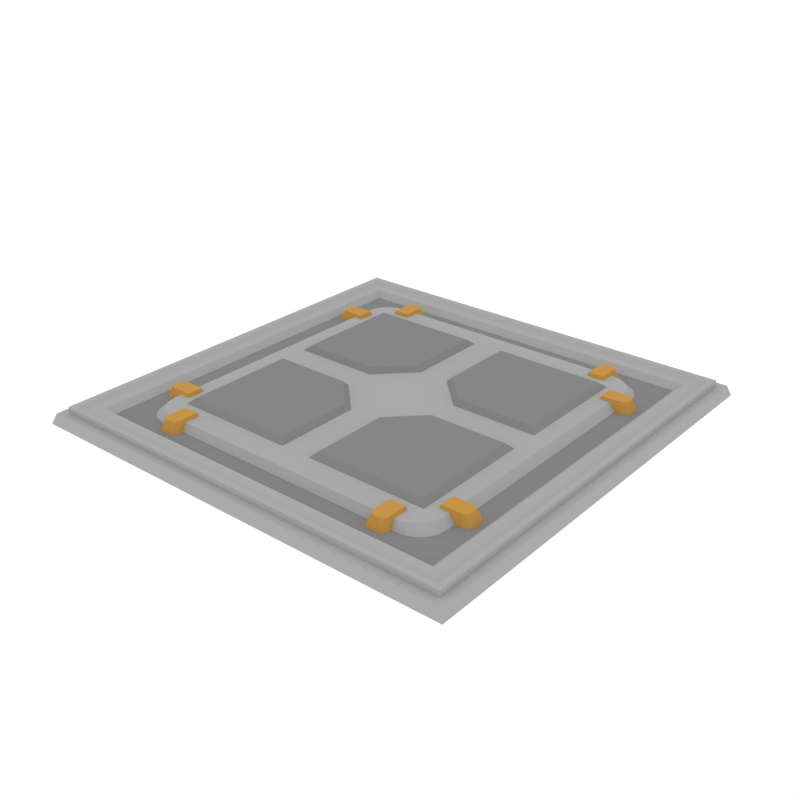 # Source: RoofTile_Plate2.blend  (saved by Blender 3.4.6; exported with 4.5.12 LTS)
import bpy
from mathutils import Matrix  # noqa: F401  (used for matrix-valued properties, if any)

bpy.ops.wm.read_factory_settings(use_empty=True)
scene = bpy.context.scene
scene.name = 'Scene'

# ---- collections
col_collection_1 = bpy.data.collections.new('Collection 1'); scene.collection.children.link(col_collection_1)

# ---- materials (node trees are filled in below, after node groups)
mat_accent = bpy.data.materials.new('Accent')
mat_accent.alpha_threshold = 0.0
mat_accent.diffuse_color = (0.5596, 0.2977, 0.06679, 1.0)
mat_accent.roughness = 0.5
mat_main = bpy.data.materials.new('Main')
mat_main.alpha_threshold = 0.0
mat_main.diffuse_color = (0.402, 0.402, 0.402, 1.0)
mat_main.roughness = 0.5
mat_darkgrey = bpy.data.materials.new('DarkGrey')
mat_darkgrey.alpha_threshold = 0.0
mat_darkgrey.diffuse_color = (0.2395, 0.2395, 0.2395, 1.0)
mat_darkgrey.roughness = 0.5

# ---- material node trees

# ---- world
world_world = bpy.data.worlds.new('World'); scene.world = world_world
world_world.color = (1.0, 1.0, 1.0)
world_world.use_sun_shadow = False
world_world.sun_shadow_jitter_overblur = 0.0
world_world.cycles.sampling_method = 'NONE'
world_world.cycles.sample_map_resolution = 256

# ---- meshes
me_plane_118 = bpy.data.meshes.new('Plane.118')
me_plane_118.from_pydata([(-0.9832, -0.9832, 0.04575), (0.9832, -0.9832, 0.04575), (-0.9832, 0.9832, 0.04575), (0.9832, 0.9832, 0.04575), (-0.9475, -0.9475, 0.01293), (0.9475, -0.9475, 0.01293), (-0.9475, 0.9475, 0.01293), (0.9475, 0.9475, 0.01293), (-0.9475, 0.9475, 0.07311), (-0.9475, -0.9475, 0.07311), (0.9475, -0.9475, 0.07311), (0.9475, 0.9475, 0.07311), (-0.9241, 0.9241, 0.07311), (-0.9241, -0.9241, 0.07311), (0.9241, -0.9241, 0.07311), (0.9241, 0.9241, 0.07311), (-0.9002, 0.9002, 0.05943), (-0.9002, -0.9002, 0.05943), (0.9002, -0.9002, 0.05943), (0.9002, 0.9002, 0.05943), (-0.8483, 0.8483, 0.05943), (-0.8483, -0.8483, 0.05943), (0.8483, -0.8483, 0.05943), (0.8483, 0.8483, 0.05943), (-0.819, 0.819, 0.03329), (-0.819, -0.819, 0.03329), (0.819, -0.819, 0.03329), (0.819, 0.819, 0.03329), (1.0, 1.0, 0.0), (1.0, -1.0, 0.0), (-1.0, -1.0, 0.0), (-1.0, 1.0, 0.0), (0.9091, 0.9091, -0.004232), (0.9091, -0.9091, -0.004232), (-0.9091, -0.9091, -0.004232), (-0.9091, 0.9091, -0.004232), (-0.936, 0.936, 0.04575), (-0.936, -0.936, 0.04575), (0.936, -0.936, 0.04575), (0.936, 0.936, 0.04575), (-0.5825, 0.7197, 0.06521), (-0.6966, 0.6013, 0.06521), (-0.6178, 0.7139, 0.06521), (-0.6496, 0.6971, 0.06521), (-0.6748, 0.6709, 0.06521), (-0.691, 0.6379, 0.06521), (0.6971, 0.6013, 0.06521), (0.583, 0.7197, 0.06521), (0.6915, 0.6379, 0.06521), (0.6753, 0.6709, 0.06521), (0.65, 0.6971, 0.06521), (0.6182, 0.7139, 0.06521), (-0.6966, -0.6042, 0.06521), (-0.5825, -0.7226, 0.06521), (-0.691, -0.6408, 0.06521), (-0.6748, -0.6738, 0.06521), (-0.6496, -0.7, 0.06521), (-0.6178, -0.7168, 0.06521), (0.583, -0.7226, 0.06521), (0.6971, -0.6042, 0.06521), (0.6182, -0.7168, 0.06521), (0.65, -0.7, 0.06521), (0.6753, -0.6738, 0.06521), (0.6915, -0.6408, 0.06521), (-0.6361, -0.764, 0.006746), (-0.7525, -0.6453, 0.006746), (-0.6721, -0.7582, 0.006746), (-0.7045, -0.7413, 0.006746), (-0.7302, -0.7151, 0.006746), (-0.7468, -0.682, 0.006746), (-0.7525, 0.6424, 0.006746), (-0.6361, 0.7611, 0.006746), (-0.7468, 0.6791, 0.006746), (-0.7302, 0.7122, 0.006746), (-0.7045, 0.7384, 0.006746), (-0.6721, 0.7553, 0.006746), (0.6366, 0.7611, 0.006746), (0.7529, 0.6424, 0.006746), (0.6725, 0.7553, 0.006746), (0.705, 0.7384, 0.006746), (0.7307, 0.7122, 0.006746), (0.7472, 0.6791, 0.006746), (0.7529, -0.6453, 0.006746), (0.6366, -0.764, 0.006746), (0.7472, -0.682, 0.006746), (0.7307, -0.7151, 0.006746), (0.705, -0.7413, 0.006746), (0.6725, -0.7582, 0.006746), (-0.5709, 0.6563, 0.08043), (-0.5851, 0.6335, 0.02638), (-0.5005, 0.6563, 0.08043), (-0.4863, 0.6335, 0.02638), (-0.5447, 0.7698, 0.08043), (-0.5709, 0.7423, 0.08043), (-0.5633, 0.7618, 0.08043), (-0.5851, 0.7652, 0.02638), (-0.5589, 0.7927, 0.02638), (-0.5775, 0.7846, 0.02638), (-0.5005, 0.7423, 0.08043), (-0.5267, 0.7698, 0.08043), (-0.5081, 0.7618, 0.08043), (-0.5125, 0.7927, 0.02638), (-0.4863, 0.7652, 0.02638), (-0.4939, 0.7846, 0.02638), (-0.5709, -0.6593, 0.08043), (-0.5851, -0.6364, 0.02638), (-0.5005, -0.6593, 0.08043), (-0.4863, -0.6364, 0.02638), (-0.5447, -0.7727, 0.08043), (-0.5709, -0.7452, 0.08043), (-0.5633, -0.7647, 0.08043), (-0.5851, -0.7681, 0.02638), (-0.5589, -0.7956, 0.02638), (-0.5775, -0.7875, 0.02638), (-0.5005, -0.7452, 0.08043), (-0.5267, -0.7727, 0.08043), (-0.5081, -0.7647, 0.08043), (-0.5125, -0.7956, 0.02638), (-0.4863, -0.7681, 0.02638), (-0.4939, -0.7875, 0.02638), (0.5003, 0.6603, 0.08043), (0.4861, 0.6375, 0.02638), (0.5708, 0.6603, 0.08043), (0.585, 0.6375, 0.02638), (0.5265, 0.7738, 0.08043), (0.5003, 0.7463, 0.08043), (0.508, 0.7658, 0.08043), (0.4861, 0.7692, 0.02638), (0.5123, 0.7967, 0.02638), (0.4938, 0.7886, 0.02638), (0.5708, 0.7463, 0.08043), (0.5445, 0.7738, 0.08043), (0.5631, 0.7658, 0.08043), (0.5588, 0.7967, 0.02638), (0.585, 0.7692, 0.02638), (0.5773, 0.7886, 0.02638), (0.5003, -0.6552, 0.08043), (0.4861, -0.6324, 0.02638), (0.5708, -0.6552, 0.08043), (0.585, -0.6324, 0.02638), (0.5265, -0.7687, 0.08043), (0.5003, -0.7412, 0.08043), (0.508, -0.7607, 0.08043), (0.4861, -0.7641, 0.02638), (0.5123, -0.7916, 0.02638), (0.4938, -0.7835, 0.02638), (0.5708, -0.7412, 0.08043), (0.5445, -0.7687, 0.08043), (0.5631, -0.7607, 0.08043), (0.5588, -0.7916, 0.02638), (0.585, -0.7641, 0.02638), (0.5773, -0.7835, 0.02638), (0.6557, 0.5714, 0.08043), (0.6328, 0.5856, 0.02638), (0.6557, 0.5009, 0.08043), (0.6328, 0.4867, 0.02638), (0.7692, 0.5452, 0.08043), (0.7416, 0.5714, 0.08043), (0.7611, 0.5637, 0.08043), (0.7645, 0.5856, 0.02638), (0.7921, 0.5594, 0.02638), (0.784, 0.5779, 0.02638), (0.7416, 0.5009, 0.08043), (0.7692, 0.5272, 0.08043), (0.7611, 0.5086, 0.08043), (0.7921, 0.513, 0.02638), (0.7645, 0.4867, 0.02638), (0.784, 0.4944, 0.02638), (-0.6599, 0.5714, 0.08043), (-0.637, 0.5856, 0.02638), (-0.6599, 0.5009, 0.08043), (-0.637, 0.4867, 0.02638), (-0.7734, 0.5452, 0.08043), (-0.7458, 0.5714, 0.08043), (-0.7653, 0.5637, 0.08043), (-0.7687, 0.5856, 0.02638), (-0.7962, 0.5594, 0.02638), (-0.7882, 0.5779, 0.02638), (-0.7458, 0.5009, 0.08043), (-0.7734, 0.5272, 0.08043), (-0.7653, 0.5086, 0.08043), (-0.7962, 0.513, 0.02638), (-0.7687, 0.4867, 0.02638), (-0.7882, 0.4944, 0.02638), (0.6597, -0.4998, 0.08043), (0.6368, -0.4856, 0.02638), (0.6597, -0.5703, 0.08043), (0.6368, -0.5845, 0.02638), (0.7732, -0.5261, 0.08043), (0.7457, -0.4998, 0.08043), (0.7651, -0.5075, 0.08043), (0.7685, -0.4856, 0.02638), (0.7961, -0.5119, 0.02638), (0.788, -0.4933, 0.02638), (0.7457, -0.5703, 0.08043), (0.7732, -0.5441, 0.08043), (0.7651, -0.5626, 0.08043), (0.7961, -0.5583, 0.02638), (0.7685, -0.5845, 0.02638), (0.788, -0.5768, 0.02638), (-0.6559, -0.4998, 0.08043), (-0.633, -0.4856, 0.02638), (-0.6559, -0.5703, 0.08043), (-0.633, -0.5845, 0.02638), (-0.7694, -0.5261, 0.08043), (-0.7418, -0.4998, 0.08043), (-0.7613, -0.5075, 0.08043), (-0.7647, -0.4856, 0.02638), (-0.7922, -0.5119, 0.02638), (-0.7842, -0.4933, 0.02638), (-0.7418, -0.5703, 0.08043), (-0.7694, -0.5441, 0.08043), (-0.7613, -0.5626, 0.08043), (-0.7922, -0.5583, 0.02638), (-0.7647, -0.5845, 0.02638), (-0.7842, -0.5768, 0.02638), (-0.63, -0.05566, 0.05427), (-0.09338, -0.5836, 0.08929), (-0.5884, -0.5836, 0.08929), (-0.5884, -0.09062, 0.08929), (-0.63, -0.625, 0.05427), (-0.0583, -0.625, 0.05427), (-0.2226, -0.05566, 0.05427), (-0.0583, -0.22, 0.05427), (-0.09338, -0.2329, 0.08929), (-0.2356, -0.09062, 0.08929), (0.63, -0.05566, 0.05427), (0.09338, -0.5836, 0.08929), (0.5884, -0.5836, 0.08929), (0.5884, -0.09062, 0.08929), (0.63, -0.625, 0.05427), (0.0583, -0.625, 0.05427), (0.2226, -0.05566, 0.05427), (0.0583, -0.22, 0.05427), (0.09338, -0.2329, 0.08929), (0.2356, -0.09062, 0.08929), (-0.63, 0.05566, 0.05427), (-0.09338, 0.5836, 0.08929), (-0.5884, 0.5836, 0.08929), (-0.5884, 0.09062, 0.08929), (-0.63, 0.625, 0.05427), (-0.0583, 0.625, 0.05427), (-0.2226, 0.05566, 0.05427), (-0.0583, 0.22, 0.05427), (-0.09338, 0.2329, 0.08929), (-0.2356, 0.09062, 0.08929), (0.63, 0.05566, 0.05427), (0.09338, 0.5836, 0.08929), (0.5884, 0.5836, 0.08929), (0.5884, 0.09062, 0.08929), (0.63, 0.625, 0.05427), (0.0583, 0.625, 0.05427), (0.2226, 0.05566, 0.05427), (0.0583, 0.22, 0.05427), (0.09338, 0.2329, 0.08929), (0.2356, 0.09062, 0.08929)], [], [(1, 3, 39, 38), (8, 9, 13, 12), (5, 7, 11, 10), (6, 4, 9, 8), (10, 11, 15, 14), (18, 19, 23, 22), (14, 15, 19, 18), (12, 13, 17, 16), (16, 17, 21, 20), (22, 23, 27, 26), (20, 21, 25, 24), (24, 25, 26, 27), (0, 30, 29, 1), (7, 6, 8, 11), (4, 5, 10, 9), (15, 12, 16, 19), (11, 8, 12, 15), (9, 10, 14, 13), (13, 14, 18, 17), (23, 20, 24, 27), (19, 16, 20, 23), (17, 18, 22, 21), (21, 22, 26, 25), (3, 28, 31, 2), (2, 31, 30, 0), (1, 29, 28, 3), (39, 36, 35, 32), (36, 37, 34, 35), (38, 39, 32, 33), (34, 33, 32, 35), (37, 38, 33, 34), (2, 0, 37, 36), (3, 2, 36, 39), (0, 1, 38, 37), (40, 47, 76, 71), (70, 72, 73, 74, 75, 71, 76, 78, 79, 80, 81, 77, 82, 84, 85, 86, 87, 83, 64, 66, 67, 68, 69, 65), (46, 59, 82, 77), (58, 53, 64, 83), (40, 42, 43, 44, 45, 41, 52, 54, 55, 56, 57, 53, 58, 60, 61, 62, 63, 59, 46, 48, 49, 50, 51, 47), (52, 65, 69, 54), (54, 69, 68, 55), (55, 68, 67, 56), (56, 67, 66, 57), (57, 66, 64, 53), (82, 59, 63, 84), (84, 63, 62, 85), (85, 62, 61, 86), (86, 61, 60, 87), (87, 60, 58, 83), (46, 77, 81, 48), (48, 81, 80, 49), (49, 80, 79, 50), (50, 79, 78, 51), (51, 78, 76, 47), (70, 41, 45, 72), (72, 45, 44, 73), (73, 44, 43, 74), (74, 43, 42, 75), (75, 42, 40, 71), (52, 41, 70, 65), (95, 97, 96, 101, 103, 102, 91, 89), (98, 100, 99, 92, 94, 93, 88, 90), (102, 98, 90, 91), (93, 95, 89, 88), (88, 89, 91, 90), (95, 93, 94, 97), (97, 94, 92, 96), (98, 102, 103, 100), (100, 103, 101, 99), (99, 101, 96, 92), (111, 105, 107, 118, 119, 117, 112, 113), (114, 106, 104, 109, 110, 108, 115, 116), (118, 107, 106, 114), (109, 104, 105, 111), (104, 106, 107, 105), (111, 113, 110, 109), (113, 112, 108, 110), (114, 116, 119, 118), (116, 115, 117, 119), (115, 108, 112, 117), (127, 129, 128, 133, 135, 134, 123, 121), (130, 132, 131, 124, 126, 125, 120, 122), (134, 130, 122, 123), (125, 127, 121, 120), (120, 121, 123, 122), (127, 125, 126, 129), (129, 126, 124, 128), (130, 134, 135, 132), (132, 135, 133, 131), (131, 133, 128, 124), (143, 137, 139, 150, 151, 149, 144, 145), (146, 138, 136, 141, 142, 140, 147, 148), (150, 139, 138, 146), (141, 136, 137, 143), (136, 138, 139, 137), (143, 145, 142, 141), (145, 144, 140, 142), (146, 148, 151, 150), (148, 147, 149, 151), (147, 140, 144, 149), (159, 161, 160, 165, 167, 166, 155, 153), (162, 164, 163, 156, 158, 157, 152, 154), (166, 162, 154, 155), (157, 159, 153, 152), (152, 153, 155, 154), (159, 157, 158, 161), (161, 158, 156, 160), (162, 166, 167, 164), (164, 167, 165, 163), (163, 165, 160, 156), (175, 169, 171, 182, 183, 181, 176, 177), (178, 170, 168, 173, 174, 172, 179, 180), (182, 171, 170, 178), (173, 168, 169, 175), (168, 170, 171, 169), (175, 177, 174, 173), (177, 176, 172, 174), (178, 180, 183, 182), (180, 179, 181, 183), (179, 172, 176, 181), (191, 193, 192, 197, 199, 198, 187, 185), (194, 196, 195, 188, 190, 189, 184, 186), (198, 194, 186, 187), (189, 191, 185, 184), (184, 185, 187, 186), (191, 189, 190, 193), (193, 190, 188, 192), (194, 198, 199, 196), (196, 199, 197, 195), (195, 197, 192, 188), (207, 201, 203, 214, 215, 213, 208, 209), (210, 202, 200, 205, 206, 204, 211, 212), (214, 203, 202, 210), (205, 200, 201, 207), (200, 202, 203, 201), (207, 209, 206, 205), (209, 208, 204, 206), (210, 212, 215, 214), (212, 211, 213, 215), (211, 204, 208, 213), (221, 223, 224, 217), (220, 221, 217, 218), (216, 220, 218, 219), (219, 218, 217, 224, 225), (222, 225, 224, 223), (222, 216, 219, 225), (231, 227, 234, 233), (230, 228, 227, 231), (226, 229, 228, 230), (229, 235, 234, 227, 228), (232, 233, 234, 235), (232, 235, 229, 226), (241, 237, 244, 243), (240, 238, 237, 241), (236, 239, 238, 240), (239, 245, 244, 237, 238), (242, 243, 244, 245), (242, 245, 239, 236), (251, 253, 254, 247), (250, 251, 247, 248), (246, 250, 248, 249), (249, 248, 247, 254, 255), (252, 255, 254, 253), (252, 246, 249, 255)])
me_plane_118.polygons.foreach_set('material_index', [1, 1, 1, 1, 1, 1, 1, 1, 1, 1, 1, 2, 1, 1, 1, 1, 1, 1, 1, 1, 1, 1, 1, 1, 1, 1, 1, 1, 1, 1, 1, 1, 1, 1, 1, 1, 1, 1, 1, 1, 1, 1, 1, 1, 1, 1, 1, 1, 1, 1, 1, 1, 1, 1, 1, 1, 1, 1, 1, 1, 0, 0, 0, 0, 0, 0, 0, 0, 0, 0, 0, 0, 0, 0, 0, 0, 0, 0, 0, 0, 0, 0, 0, 0, 0, 0, 0, 0, 0, 0, 0, 0, 0, 0, 0, 0, 0, 0, 0, 0, 0, 0, 0, 0, 0, 0, 0, 0, 0, 0, 0, 0, 0, 0, 0, 0, 0, 0, 0, 0, 0, 0, 0, 0, 0, 0, 0, 0, 0, 0, 0, 0, 0, 0, 0, 0, 0, 0, 0, 0, 2, 2, 2, 2, 2, 2, 2, 2, 2, 2, 2, 2, 2, 2, 2, 2, 2, 2, 2, 2, 2, 2, 2, 2])
me_plane_118.materials.append(mat_accent)
me_plane_118.materials.append(mat_main)
me_plane_118.materials.append(mat_darkgrey)
me_plane_118.use_remesh_preserve_volume = False
me_plane_118.use_remesh_preserve_attributes = False
me_plane_118.use_mirror_vertex_groups = False
me_plane_118.update()

# ---- objects
ob_rooftile_plate2 = bpy.data.objects.new('RoofTile_Plate2', me_plane_118)

# ---- transforms, parenting, visibility, modifiers, constraints
ob_rooftile_plate2.location = (0.0, 0.0, 0.0)
ob_rooftile_plate2.lineart.crease_threshold = 0.0

# ---- collection membership
col_collection_1.objects.link(ob_rooftile_plate2)

# ---- scene / render settings (as saved in the file)
scene.frame_start = 1; scene.frame_end = 250; scene.frame_set(0)
scene.render.engine = 'CYCLES'
scene.render.resolution_x = 1000
scene.render.resolution_y = 1000
scene.render.dither_intensity = 0.0
scene.cycles.samples = 200
scene.cycles.sampling_pattern = 'TABULATED_SOBOL'
scene.cycles.light_sampling_threshold = 0.0
scene.cycles.use_adaptive_sampling = False
scene.cycles.use_light_tree = False
scene.cycles.caustics_reflective = False
scene.cycles.caustics_refractive = False
scene.cycles.blur_glossy = 0.0
scene.cycles.max_bounces = 2
scene.cycles.pixel_filter_type = 'GAUSSIAN'
scene.cycles.sample_clamp_indirect = 0.0
scene.view_settings.view_transform = 'Standard'
bpy.context.view_layer.update()

# ---- added for rendering (the .blend has no active camera): camera
cam_auto = bpy.data.cameras.new('AutoCamera')
cam_auto.lens = 50.0
cam_auto.sensor_width = 36.0
cam_auto.clip_end = 1000.0
ob_auto_camera = bpy.data.objects.new('AutoCamera', cam_auto)
scene.collection.objects.link(ob_auto_camera)
ob_auto_camera.location = (2.61836, -3.14203, 2.13722)
ob_auto_camera.rotation_euler = (1.09748, -7.21219e-08, 0.694738)
scene.camera = ob_auto_camera
bpy.context.view_layer.update()
